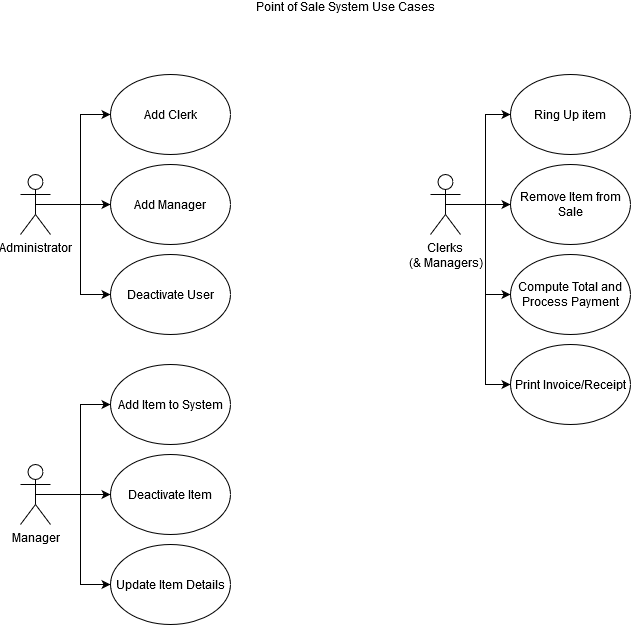

The diagram above was exported from draw.io. Its source (the exported page's mxGraphModel, read from the mxfile embedded in the PNG):
<mxGraphModel dx="1329" dy="832" grid="1" gridSize="10" guides="1" tooltips="1" connect="1" arrows="1" fold="1" page="1" pageScale="1" pageWidth="850" pageHeight="1100" math="0" shadow="0">
  <root>
    <mxCell id="0" />
    <mxCell id="1" parent="0" />
    <mxCell id="2" value="Deactivate Item" style="ellipse;whiteSpace=wrap;html=1;" vertex="1" parent="1">
      <mxGeometry x="190" y="500" width="120" height="80" as="geometry" />
    </mxCell>
    <mxCell id="3" style="edgeStyle=orthogonalEdgeStyle;rounded=0;orthogonalLoop=1;jettySize=auto;html=1;exitX=0.5;exitY=0.5;exitDx=0;exitDy=0;exitPerimeter=0;entryX=0;entryY=0.5;entryDx=0;entryDy=0;" edge="1" source="6" target="16" parent="1">
      <mxGeometry relative="1" as="geometry" />
    </mxCell>
    <mxCell id="4" style="edgeStyle=orthogonalEdgeStyle;rounded=0;orthogonalLoop=1;jettySize=auto;html=1;exitX=0.5;exitY=0.5;exitDx=0;exitDy=0;exitPerimeter=0;entryX=0;entryY=0.5;entryDx=0;entryDy=0;" edge="1" source="6" target="17" parent="1">
      <mxGeometry relative="1" as="geometry" />
    </mxCell>
    <mxCell id="5" style="edgeStyle=orthogonalEdgeStyle;rounded=0;orthogonalLoop=1;jettySize=auto;html=1;exitX=0.5;exitY=0.5;exitDx=0;exitDy=0;exitPerimeter=0;entryX=0;entryY=0.5;entryDx=0;entryDy=0;" edge="1" source="6" target="18" parent="1">
      <mxGeometry relative="1" as="geometry" />
    </mxCell>
    <mxCell id="6" value="&lt;div&gt;Administrator&lt;/div&gt;" style="shape=umlActor;verticalLabelPosition=bottom;labelBackgroundColor=#ffffff;verticalAlign=top;html=1;outlineConnect=0;" vertex="1" parent="1">
      <mxGeometry x="100" y="220" width="30" height="60" as="geometry" />
    </mxCell>
    <mxCell id="7" value="" style="edgeStyle=orthogonalEdgeStyle;rounded=0;orthogonalLoop=1;jettySize=auto;html=1;" edge="1" source="10" target="19" parent="1">
      <mxGeometry relative="1" as="geometry">
        <Array as="points">
          <mxPoint x="160" y="540" />
          <mxPoint x="160" y="450" />
        </Array>
      </mxGeometry>
    </mxCell>
    <mxCell id="8" style="edgeStyle=orthogonalEdgeStyle;rounded=0;orthogonalLoop=1;jettySize=auto;html=1;exitX=0.5;exitY=0.5;exitDx=0;exitDy=0;exitPerimeter=0;" edge="1" source="10" target="23" parent="1">
      <mxGeometry relative="1" as="geometry">
        <Array as="points">
          <mxPoint x="160" y="540" />
          <mxPoint x="160" y="630" />
        </Array>
      </mxGeometry>
    </mxCell>
    <mxCell id="9" style="edgeStyle=orthogonalEdgeStyle;rounded=0;orthogonalLoop=1;jettySize=auto;html=1;exitX=0.5;exitY=0.5;exitDx=0;exitDy=0;exitPerimeter=0;" edge="1" source="10" target="2" parent="1">
      <mxGeometry relative="1" as="geometry" />
    </mxCell>
    <mxCell id="10" value="&lt;div&gt;Manager&lt;/div&gt;" style="shape=umlActor;verticalLabelPosition=bottom;labelBackgroundColor=#ffffff;verticalAlign=top;html=1;outlineConnect=0;" vertex="1" parent="1">
      <mxGeometry x="100" y="510" width="30" height="60" as="geometry" />
    </mxCell>
    <mxCell id="11" style="edgeStyle=orthogonalEdgeStyle;rounded=0;orthogonalLoop=1;jettySize=auto;html=1;exitX=0.5;exitY=0.5;exitDx=0;exitDy=0;exitPerimeter=0;entryX=0;entryY=0.5;entryDx=0;entryDy=0;" edge="1" source="15" target="20" parent="1">
      <mxGeometry relative="1" as="geometry" />
    </mxCell>
    <mxCell id="12" style="edgeStyle=orthogonalEdgeStyle;rounded=0;orthogonalLoop=1;jettySize=auto;html=1;exitX=0.5;exitY=0.5;exitDx=0;exitDy=0;exitPerimeter=0;" edge="1" source="15" target="21" parent="1">
      <mxGeometry relative="1" as="geometry" />
    </mxCell>
    <mxCell id="13" style="edgeStyle=orthogonalEdgeStyle;rounded=0;orthogonalLoop=1;jettySize=auto;html=1;exitX=0.5;exitY=0.5;exitDx=0;exitDy=0;exitPerimeter=0;entryX=0;entryY=0.5;entryDx=0;entryDy=0;" edge="1" source="15" target="22" parent="1">
      <mxGeometry relative="1" as="geometry" />
    </mxCell>
    <mxCell id="14" style="edgeStyle=orthogonalEdgeStyle;rounded=0;orthogonalLoop=1;jettySize=auto;html=1;exitX=0.5;exitY=0.5;exitDx=0;exitDy=0;exitPerimeter=0;entryX=0;entryY=0.5;entryDx=0;entryDy=0;" edge="1" source="15" target="24" parent="1">
      <mxGeometry relative="1" as="geometry" />
    </mxCell>
    <mxCell id="15" value="&lt;div&gt;Clerks &lt;br&gt;&lt;/div&gt;&lt;div&gt;(&amp;amp; Managers)&lt;br&gt;&lt;/div&gt;" style="shape=umlActor;verticalLabelPosition=bottom;labelBackgroundColor=#ffffff;verticalAlign=top;html=1;outlineConnect=0;" vertex="1" parent="1">
      <mxGeometry x="510" y="220" width="30" height="60" as="geometry" />
    </mxCell>
    <mxCell id="16" value="Add Manager" style="ellipse;whiteSpace=wrap;html=1;" vertex="1" parent="1">
      <mxGeometry x="190" y="210" width="120" height="80" as="geometry" />
    </mxCell>
    <mxCell id="17" value="Add Clerk" style="ellipse;whiteSpace=wrap;html=1;" vertex="1" parent="1">
      <mxGeometry x="190" y="120" width="120" height="80" as="geometry" />
    </mxCell>
    <mxCell id="18" value="Deactivate User" style="ellipse;whiteSpace=wrap;html=1;" vertex="1" parent="1">
      <mxGeometry x="190" y="300" width="120" height="80" as="geometry" />
    </mxCell>
    <mxCell id="19" value="Add Item to System" style="ellipse;whiteSpace=wrap;html=1;" vertex="1" parent="1">
      <mxGeometry x="190" y="410" width="120" height="80" as="geometry" />
    </mxCell>
    <mxCell id="20" value="&lt;div&gt;Ring Up item&lt;/div&gt;" style="ellipse;whiteSpace=wrap;html=1;" vertex="1" parent="1">
      <mxGeometry x="590" y="120" width="120" height="80" as="geometry" />
    </mxCell>
    <mxCell id="21" value="Remove Item from Sale" style="ellipse;whiteSpace=wrap;html=1;" vertex="1" parent="1">
      <mxGeometry x="590" y="210" width="120" height="80" as="geometry" />
    </mxCell>
    <mxCell id="22" value="Compute Total and Process Payment" style="ellipse;whiteSpace=wrap;html=1;" vertex="1" parent="1">
      <mxGeometry x="590" y="300" width="120" height="80" as="geometry" />
    </mxCell>
    <mxCell id="23" value="Update Item Details" style="ellipse;whiteSpace=wrap;html=1;" vertex="1" parent="1">
      <mxGeometry x="190" y="590" width="120" height="80" as="geometry" />
    </mxCell>
    <mxCell id="24" value="Print Invoice/Receipt" style="ellipse;whiteSpace=wrap;html=1;" vertex="1" parent="1">
      <mxGeometry x="590" y="390" width="120" height="80" as="geometry" />
    </mxCell>
    <mxCell id="25" value="&lt;div&gt;Point of Sale System Use Cases&lt;/div&gt;&lt;div&gt;&lt;br&gt;&lt;/div&gt;" style="text;html=1;strokeColor=none;fillColor=none;align=center;verticalAlign=middle;whiteSpace=wrap;rounded=0;" vertex="1" parent="1">
      <mxGeometry x="290" y="50" width="270" height="20" as="geometry" />
    </mxCell>
  </root>
</mxGraphModel>